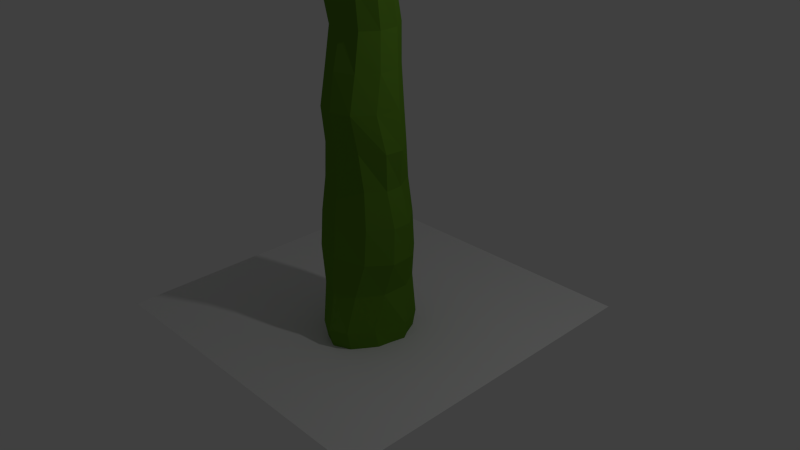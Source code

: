 # Source: cactus2.blend  (saved by Blender 2.76.0; exported with 4.5.12 LTS)
import bpy
from mathutils import Matrix  # noqa: F401  (used for matrix-valued properties, if any)

bpy.ops.wm.read_factory_settings(use_empty=True)
scene = bpy.context.scene
scene.name = 'Scene'

# ---- collections
col_collection_1 = bpy.data.collections.new('Collection 1'); scene.collection.children.link(col_collection_1)

# ---- materials (node trees are filled in below, after node groups)
mat_material_001 = bpy.data.materials.new('Material.001')
mat_material_001.alpha_threshold = 0.0
mat_material_001.use_transparent_shadow = False
mat_material_001.diffuse_color = (0.1214, 0.2738, 0.02288, 1.0)
mat_material_001.roughness = 0.5

# ---- material node trees

# ---- world
world_world = bpy.data.worlds.new('World'); scene.world = world_world
world_world.color = (0.05088, 0.05088, 0.05088)
world_world.use_sun_shadow = False
world_world.sun_shadow_jitter_overblur = 0.0
world_world.cycles.sampling_method = 'MANUAL'
world_world.cycles.sample_map_resolution = 256

# ---- cameras
cam_camera = bpy.data.cameras.new('Camera')
cam_camera.clip_end = 100.0
cam_camera.lens = 35.0
cam_camera.sensor_width = 32.0
cam_camera.sensor_height = 18.0
cam_camera.ortho_scale = 7.314
cam_camera.dof.focus_distance = 0.0
cam_camera.dof.aperture_fstop = 128.0

# ---- lights
light_lamp = bpy.data.lights.new('Lamp', 'POINT')
light_lamp.transmission_factor = 0.0
light_lamp.cutoff_distance = 30.0
light_lamp.energy = 100.0
light_lamp.shadow_buffer_clip_start = 1.001
light_lamp.shadow_soft_size = 0.1
light_lamp.shadow_maximum_resolution = 0.006
light_lamp.use_absolute_resolution = True
light_lamp.cycles.use_multiple_importance_sampling = False

# ---- meshes
me_plane = bpy.data.meshes.new('Plane')
me_plane.from_pydata([(-1.0, -1.0, 0.0), (1.0, -1.0, 0.0), (-1.0, 1.0, 0.0), (1.0, 1.0, 0.0)], [], [(0, 1, 3, 2)])
me_plane.use_remesh_preserve_volume = False
me_plane.use_remesh_preserve_attributes = False
me_plane.use_mirror_vertex_groups = False
me_plane.update()
me_cylinder = bpy.data.meshes.new('Cylinder')
me_cylinder.from_pydata([(1.909e-08, 0.2811, -1.715), (1.257e-08, 0.008557, 8.026), (0.2377, 0.202, -1.712), (0.07973, -0.02104, 8.005), (0.38, -0.001144, -1.702), (0.1268, -0.09116, 7.97), (0.3685, -0.2469, -1.69), (0.1232, -0.1737, 7.936), (0.2228, -0.4428, -1.685), (0.07341, -0.2396, 7.893), (-1.41e-08, -0.5181, -1.684), (6.519e-09, -0.2639, 7.867), (-0.2228, -0.4428, -1.685), (-0.07341, -0.2396, 7.893), (-0.3685, -0.2469, -1.69), (-0.1232, -0.1737, 7.936), (-0.38, -0.001144, -1.702), (-0.1268, -0.09116, 7.97), (-0.2377, 0.202, -1.712), (-0.07973, -0.02104, 8.005), (3.912e-08, 0.4172, -1.344), (2.794e-08, 0.528, -0.865), (2.98e-08, 0.534, -0.3074), (4.282e-08, 0.4642, 0.1716), (3.632e-08, 0.4828, 0.6491), (1.49e-08, 0.4583, 1.121), (3.772e-08, 0.3976, 1.606), (2.929e-08, 0.3229, 2.069), (1.921e-08, 0.3853, 2.522), (2.002e-08, 0.4039, 2.988), (2.701e-08, 0.2863, 3.453), (2.608e-08, 0.3404, 3.927), (1.863e-08, 0.3484, 4.394), (1.863e-08, 0.252, 4.853), (1.863e-08, 0.3205, 5.318), (2.328e-08, 0.3242, 5.785), (1.991e-08, 0.2448, 6.253), (1.863e-08, 0.2362, 6.72), (1.863e-08, 0.225, 7.173), (1.49e-08, 0.1378, 7.466), (0.1744, 0.08577, 7.474), (0.2388, 0.1525, 7.17), (0.2488, 0.1651, 6.72), (0.2268, 0.171, 6.253), (0.2458, 0.2374, 5.785), (0.227, 0.2371, 5.319), (0.2235, 0.1771, 4.853), (0.2367, 0.2576, 4.393), (0.276, 0.2451, 3.925), (0.272, 0.1981, 3.453), (0.2314, 0.3177, 2.987), (0.2607, 0.2841, 2.523), (0.3601, 0.2217, 2.068), (0.3919, 0.2254, 1.594), (0.3507, 0.2875, 1.116), (0.3827, 0.3289, 0.6433), (0.3861, 0.3504, 0.1724), (0.3113, 0.3862, -0.3018), (0.3577, 0.3991, -0.8519), (0.3414, 0.2956, -1.325), (0.2926, -0.06393, 7.479), (0.3875, -0.0224, 7.173), (0.3971, -0.01936, 6.72), (0.375, -0.02044, 6.253), (0.3996, 0.02108, 5.785), (0.3755, 0.03405, 5.319), (0.3592, -0.0134, 4.853), (0.3931, 0.009171, 4.391), (0.4552, 0.004867, 3.922), (0.4419, -0.008982, 3.452), (0.3862, 0.1065, 2.987), (0.4442, 0.05473, 2.524), (0.5186, -0.002659, 2.065), (0.5725, -0.003412, 1.59), (0.5048, 0.01674, 1.11), (0.6098, 0.0587, 0.6421), (0.6055, 0.09946, 0.1733), (0.489, 0.1069, -0.2955), (0.5249, 0.04937, -0.824), (0.4968, 0.04349, -1.301), (0.299, -0.2378, 7.486), (0.3938, -0.2128, 7.177), (0.3953, -0.2385, 6.719), (0.382, -0.2543, 6.253), (0.401, -0.2325, 5.785), (0.3832, -0.1851, 5.319), (0.36, -0.2338, 4.853), (0.3851, -0.2843, 4.389), (0.4572, -0.2655, 3.921), (0.4461, -0.2412, 3.453), (0.4006, -0.1598, 2.986), (0.4429, -0.2101, 2.523), (0.4594, -0.2984, 2.061), (0.5477, -0.2415, 1.588), (0.522, -0.2172, 1.112), (0.6172, -0.1952, 0.6436), (0.6341, -0.226, 0.1751), (0.4925, -0.2704, -0.2898), (0.4257, -0.3776, -0.8005), (0.4393, -0.29, -1.272), (0.1845, -0.3591, 7.501), (0.2472, -0.3555, 7.177), (0.2427, -0.3939, 6.716), (0.2369, -0.4418, 6.253), (0.2561, -0.42, 5.785), (0.2385, -0.3437, 5.319), (0.2248, -0.3928, 4.853), (0.2319, -0.5036, 4.39), (0.3009, -0.4771, 3.921), (0.2922, -0.4232, 3.453), (0.2536, -0.3561, 2.986), (0.2635, -0.4364, 2.522), (0.2653, -0.5284, 2.059), (0.2998, -0.4561, 1.586), (0.3609, -0.4367, 1.116), (0.4136, -0.4728, 0.6484), (0.4141, -0.5141, 0.1782), (0.2886, -0.5703, -0.2904), (0.2278, -0.6767, -0.8054), (0.2309, -0.5882, -1.263), (-1.211e-08, -0.3949, 7.509), (-1.397e-08, -0.4173, 7.179), (-1.397e-08, -0.4468, 6.715), (-1.397e-08, -0.5131, 6.253), (-1.49e-08, -0.4839, 5.785), (-1.397e-08, -0.4097, 5.319), (-1.397e-08, -0.4535, 4.853), (-1.676e-08, -0.5861, 4.39), (-1.676e-08, -0.5649, 3.922), (-1.432e-08, -0.4938, 3.453), (-1.49e-08, -0.4102, 2.986), (-1.723e-08, -0.5276, 2.521), (-1.397e-08, -0.6075, 2.058), (-1.397e-08, -0.5487, 1.587), (-1.304e-08, -0.5489, 1.118), (-1.49e-08, -0.6013, 0.6509), (-2.235e-08, -0.6527, 0.1812), (-1.403e-08, -0.6752, -0.2929), (-1.397e-08, -0.779, -0.8096), (-1.397e-08, -0.6875, -1.268), (-0.1845, -0.3591, 7.501), (-0.2472, -0.3555, 7.177), (-0.2427, -0.3939, 6.716), (-0.2369, -0.4418, 6.253), (-0.2561, -0.42, 5.785), (-0.2385, -0.3437, 5.319), (-0.2248, -0.3928, 4.853), (-0.2319, -0.5036, 4.39), (-0.3009, -0.4771, 3.921), (-0.2922, -0.4232, 3.453), (-0.2536, -0.3561, 2.986), (-0.2635, -0.4364, 2.522), (-0.2653, -0.5284, 2.059), (-0.2998, -0.4561, 1.586), (-0.3609, -0.4367, 1.116), (-0.4136, -0.4728, 0.6484), (-0.4141, -0.5141, 0.1782), (-0.2886, -0.5703, -0.2904), (-0.2278, -0.6767, -0.8054), (-0.2309, -0.5882, -1.263), (-0.299, -0.2378, 7.486), (-0.3938, -0.2128, 7.177), (-0.3953, -0.2385, 6.719), (-0.382, -0.2543, 6.253), (-0.401, -0.2325, 5.785), (-0.3832, -0.1851, 5.319), (-0.36, -0.2338, 4.853), (-0.3851, -0.2843, 4.389), (-0.4572, -0.2655, 3.921), (-0.4461, -0.2412, 3.453), (-0.4006, -0.1598, 2.986), (-0.4429, -0.2101, 2.523), (-0.4594, -0.2984, 2.061), (-0.5477, -0.2415, 1.588), (-0.522, -0.2172, 1.112), (-0.6172, -0.1952, 0.6436), (-0.6341, -0.226, 0.1751), (-0.4925, -0.2704, -0.2898), (-0.4257, -0.3776, -0.8005), (-0.4393, -0.29, -1.272), (-0.2926, -0.06393, 7.479), (-0.3875, -0.0224, 7.173), (-0.3971, -0.01936, 6.72), (-0.375, -0.02044, 6.253), (-0.3996, 0.02108, 5.785), (-0.3755, 0.03405, 5.319), (-0.3592, -0.0134, 4.853), (-0.3931, 0.009171, 4.391), (-0.4552, 0.004868, 3.922), (-0.4419, -0.008982, 3.452), (-0.3862, 0.1065, 2.987), (-0.4442, 0.05473, 2.524), (-0.5186, -0.002659, 2.065), (-0.5725, -0.003412, 1.59), (-0.5048, 0.01674, 1.11), (-0.6098, 0.0587, 0.6421), (-0.6055, 0.09946, 0.1733), (-0.489, 0.1069, -0.2955), (-0.5249, 0.04937, -0.824), (-0.4968, 0.04349, -1.301), (-0.1744, 0.08577, 7.474), (-0.2388, 0.1525, 7.17), (-0.2488, 0.1651, 6.72), (-0.2268, 0.171, 6.253), (-0.2458, 0.2374, 5.785), (-0.227, 0.2371, 5.319), (-0.2235, 0.1771, 4.853), (-0.2367, 0.2576, 4.393), (-0.276, 0.2451, 3.925), (-0.272, 0.1981, 3.453), (-0.2314, 0.3177, 2.987), (-0.2607, 0.2841, 2.523), (-0.3601, 0.2217, 2.068), (-0.3919, 0.2254, 1.594), (-0.3507, 0.2875, 1.116), (-0.3826, 0.3289, 0.6433), (-0.3861, 0.3504, 0.1724), (-0.3113, 0.3862, -0.3018), (-0.3577, 0.3991, -0.8519), (-0.3414, 0.2956, -1.325), (0.1686, 0.09027, 7.866), (1.537e-08, 0.1548, 7.908), (0.2748, -0.04918, 7.828), (0.2682, -0.2209, 7.794), (0.1579, -0.362, 7.769), (-1.118e-08, -0.4074, 7.728), (-0.1579, -0.362, 7.769), (-0.2682, -0.2209, 7.794), (-0.2748, -0.04918, 7.828), (-0.1686, 0.09027, 7.866)], [], [(39, 221, 220, 40), (40, 220, 222, 60), (60, 222, 223, 80), (80, 223, 224, 100), (100, 224, 225, 120), (120, 225, 226, 140), (140, 226, 227, 160), (160, 227, 228, 180), (3, 1, 19, 17, 15, 13, 11, 9, 7, 5), (200, 229, 221, 39), (180, 228, 229, 200), (0, 2, 4, 6, 8, 10, 12, 14, 16, 18), (16, 199, 219, 18), (199, 198, 218, 219), (198, 197, 217, 218), (197, 196, 216, 217), (196, 195, 215, 216), (195, 194, 214, 215), (194, 193, 213, 214), (193, 192, 212, 213), (192, 191, 211, 212), (191, 190, 210, 211), (190, 189, 209, 210), (189, 188, 208, 209), (188, 187, 207, 208), (187, 186, 206, 207), (186, 185, 205, 206), (185, 184, 204, 205), (184, 183, 203, 204), (183, 182, 202, 203), (182, 181, 201, 202), (181, 180, 200, 201), (18, 219, 20, 0), (219, 218, 21, 20), (218, 217, 22, 21), (217, 216, 23, 22), (216, 215, 24, 23), (215, 214, 25, 24), (214, 213, 26, 25), (213, 212, 27, 26), (212, 211, 28, 27), (211, 210, 29, 28), (210, 209, 30, 29), (209, 208, 31, 30), (208, 207, 32, 31), (207, 206, 33, 32), (206, 205, 34, 33), (205, 204, 35, 34), (204, 203, 36, 35), (203, 202, 37, 36), (202, 201, 38, 37), (201, 200, 39, 38), (14, 179, 199, 16), (179, 178, 198, 199), (178, 177, 197, 198), (177, 176, 196, 197), (176, 175, 195, 196), (175, 174, 194, 195), (174, 173, 193, 194), (173, 172, 192, 193), (172, 171, 191, 192), (171, 170, 190, 191), (170, 169, 189, 190), (169, 168, 188, 189), (168, 167, 187, 188), (167, 166, 186, 187), (166, 165, 185, 186), (165, 164, 184, 185), (164, 163, 183, 184), (163, 162, 182, 183), (162, 161, 181, 182), (161, 160, 180, 181), (12, 159, 179, 14), (159, 158, 178, 179), (158, 157, 177, 178), (157, 156, 176, 177), (156, 155, 175, 176), (155, 154, 174, 175), (154, 153, 173, 174), (153, 152, 172, 173), (152, 151, 171, 172), (151, 150, 170, 171), (150, 149, 169, 170), (149, 148, 168, 169), (148, 147, 167, 168), (147, 146, 166, 167), (146, 145, 165, 166), (145, 144, 164, 165), (144, 143, 163, 164), (143, 142, 162, 163), (142, 141, 161, 162), (141, 140, 160, 161), (10, 139, 159, 12), (139, 138, 158, 159), (138, 137, 157, 158), (137, 136, 156, 157), (136, 135, 155, 156), (135, 134, 154, 155), (134, 133, 153, 154), (133, 132, 152, 153), (132, 131, 151, 152), (131, 130, 150, 151), (130, 129, 149, 150), (129, 128, 148, 149), (128, 127, 147, 148), (127, 126, 146, 147), (126, 125, 145, 146), (125, 124, 144, 145), (124, 123, 143, 144), (123, 122, 142, 143), (122, 121, 141, 142), (121, 120, 140, 141), (8, 119, 139, 10), (119, 118, 138, 139), (118, 117, 137, 138), (117, 116, 136, 137), (116, 115, 135, 136), (115, 114, 134, 135), (114, 113, 133, 134), (113, 112, 132, 133), (112, 111, 131, 132), (111, 110, 130, 131), (110, 109, 129, 130), (109, 108, 128, 129), (108, 107, 127, 128), (107, 106, 126, 127), (106, 105, 125, 126), (105, 104, 124, 125), (104, 103, 123, 124), (103, 102, 122, 123), (102, 101, 121, 122), (101, 100, 120, 121), (6, 99, 119, 8), (99, 98, 118, 119), (98, 97, 117, 118), (97, 96, 116, 117), (96, 95, 115, 116), (95, 94, 114, 115), (94, 93, 113, 114), (93, 92, 112, 113), (92, 91, 111, 112), (91, 90, 110, 111), (90, 89, 109, 110), (89, 88, 108, 109), (88, 87, 107, 108), (87, 86, 106, 107), (86, 85, 105, 106), (85, 84, 104, 105), (84, 83, 103, 104), (83, 82, 102, 103), (82, 81, 101, 102), (81, 80, 100, 101), (4, 79, 99, 6), (79, 78, 98, 99), (78, 77, 97, 98), (77, 76, 96, 97), (76, 75, 95, 96), (75, 74, 94, 95), (74, 73, 93, 94), (73, 72, 92, 93), (72, 71, 91, 92), (71, 70, 90, 91), (70, 69, 89, 90), (69, 68, 88, 89), (68, 67, 87, 88), (67, 66, 86, 87), (66, 65, 85, 86), (65, 64, 84, 85), (64, 63, 83, 84), (63, 62, 82, 83), (62, 61, 81, 82), (61, 60, 80, 81), (2, 59, 79, 4), (59, 58, 78, 79), (58, 57, 77, 78), (57, 56, 76, 77), (56, 55, 75, 76), (55, 54, 74, 75), (54, 53, 73, 74), (53, 52, 72, 73), (52, 51, 71, 72), (51, 50, 70, 71), (50, 49, 69, 70), (49, 48, 68, 69), (48, 47, 67, 68), (47, 46, 66, 67), (46, 45, 65, 66), (45, 44, 64, 65), (44, 43, 63, 64), (43, 42, 62, 63), (42, 41, 61, 62), (41, 40, 60, 61), (0, 20, 59, 2), (20, 21, 58, 59), (21, 22, 57, 58), (22, 23, 56, 57), (23, 24, 55, 56), (24, 25, 54, 55), (25, 26, 53, 54), (26, 27, 52, 53), (27, 28, 51, 52), (28, 29, 50, 51), (29, 30, 49, 50), (30, 31, 48, 49), (31, 32, 47, 48), (32, 33, 46, 47), (33, 34, 45, 46), (34, 35, 44, 45), (35, 36, 43, 44), (36, 37, 42, 43), (37, 38, 41, 42), (38, 39, 40, 41), (1, 3, 220, 221), (3, 5, 222, 220), (5, 7, 223, 222), (7, 9, 224, 223), (9, 11, 225, 224), (11, 13, 226, 225), (13, 15, 227, 226), (15, 17, 228, 227), (17, 19, 229, 228), (19, 1, 221, 229)])
me_cylinder.materials.append(mat_material_001)
me_cylinder.use_remesh_preserve_volume = False
me_cylinder.use_remesh_preserve_attributes = False
me_cylinder.use_mirror_vertex_groups = False
me_cylinder.update()

# ---- objects
ob_plane = bpy.data.objects.new('Plane', me_plane)
ob_cylinder_002 = bpy.data.objects.new('Cylinder.002', me_cylinder)
ob_lamp = bpy.data.objects.new('Lamp', light_lamp)
ob_camera = bpy.data.objects.new('Camera', cam_camera)

# ---- transforms, parenting, visibility, modifiers, constraints
ob_plane.location = (-0.4002, 0.2707, -1.061)
ob_plane.scale = (2.318, 2.318, 2.318)
ob_plane.lineart.crease_threshold = 0.0
_m = ob_plane.modifiers.new('ParticleSystem 1', 'PARTICLE_SYSTEM')
ob_cylinder_002.location = (0.0, 0.0, 0.0)
ob_cylinder_002.lineart.crease_threshold = 0.0
ob_lamp.location = (4.076, 1.005, 5.904)
ob_lamp.rotation_euler = (0.6503, 0.05522, 1.866)
ob_lamp.lock_rotations_4d = False
ob_lamp.empty_display_type = 'ARROWS'
ob_lamp.color = (0.0, 0.0, 0.0, 0.0)
ob_lamp.lineart.crease_threshold = 0.0
ob_camera.location = (7.481, -6.508, 5.344)
ob_camera.rotation_euler = (1.109, 0.01082, 0.8149)
ob_camera.lock_rotations_4d = False
ob_camera.empty_display_type = 'ARROWS'
ob_camera.color = (0.0, 0.0, 0.0, 0.0)
ob_camera.display_type = 'WIRE'
ob_camera.lineart.crease_threshold = 0.0

# ---- collection membership
col_collection_1.objects.link(ob_plane)
col_collection_1.objects.link(ob_cylinder_002)
col_collection_1.objects.link(ob_lamp)
col_collection_1.objects.link(ob_camera)

# ---- scene / render settings (as saved in the file)
scene.camera = ob_camera
scene.frame_start = 1; scene.frame_end = 250; scene.frame_set(121)
scene.render.engine = 'BLENDER_EEVEE_NEXT'
scene.render.resolution_percentage = 50
scene.render.dither_intensity = 0.0
scene.cycles.use_denoising = False
scene.cycles.samples = 10
scene.cycles.sampling_pattern = 'TABULATED_SOBOL'
scene.cycles.light_sampling_threshold = 0.0
scene.cycles.use_adaptive_sampling = False
scene.cycles.use_light_tree = False
scene.cycles.blur_glossy = 0.0
scene.cycles.pixel_filter_type = 'GAUSSIAN'
scene.cycles.sample_clamp_indirect = 0.0
scene.view_settings.view_transform = 'Standard'
bpy.context.view_layer.update()
